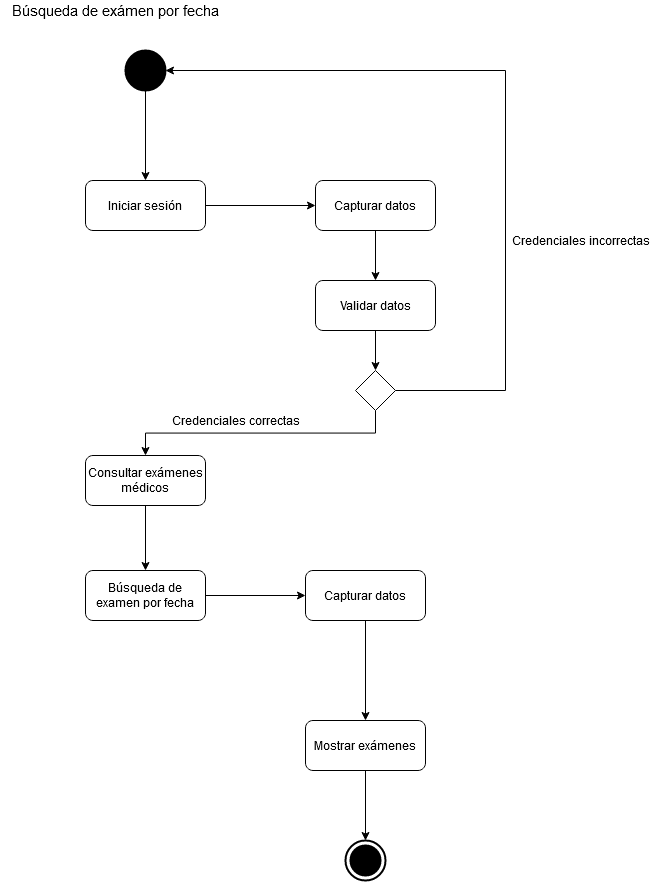

The diagram above was exported from draw.io. Its source (the exported page's mxGraphModel, read from the mxfile embedded in the PNG):
<mxGraphModel dx="1944" dy="1050" grid="1" gridSize="10" guides="1" tooltips="1" connect="1" arrows="1" fold="1" page="1" pageScale="1" pageWidth="827" pageHeight="1169" math="0" shadow="0">
  <root>
    <mxCell id="0" />
    <mxCell id="1" parent="0" />
    <mxCell id="fbMeLvNdlHU8sdje_Jac-1" style="edgeStyle=orthogonalEdgeStyle;rounded=0;orthogonalLoop=1;jettySize=auto;html=1;exitX=0.5;exitY=1;exitDx=0;exitDy=0;entryX=0.5;entryY=0;entryDx=0;entryDy=0;" parent="1" source="fbMeLvNdlHU8sdje_Jac-2" target="fbMeLvNdlHU8sdje_Jac-4" edge="1">
      <mxGeometry relative="1" as="geometry" />
    </mxCell>
    <mxCell id="fbMeLvNdlHU8sdje_Jac-2" value="" style="shape=ellipse;html=1;fillColor=#000000;strokeWidth=2;verticalLabelPosition=bottom;verticalAlignment=top;perimeter=ellipsePerimeter;" parent="1" vertex="1">
      <mxGeometry x="90" y="180" width="40" height="40" as="geometry" />
    </mxCell>
    <mxCell id="fbMeLvNdlHU8sdje_Jac-3" style="edgeStyle=orthogonalEdgeStyle;rounded=0;orthogonalLoop=1;jettySize=auto;html=1;entryX=0;entryY=0.5;entryDx=0;entryDy=0;" parent="1" source="fbMeLvNdlHU8sdje_Jac-4" target="fbMeLvNdlHU8sdje_Jac-10" edge="1">
      <mxGeometry relative="1" as="geometry" />
    </mxCell>
    <mxCell id="fbMeLvNdlHU8sdje_Jac-4" value="Iniciar sesión" style="shape=rect;html=1;rounded=1;whiteSpace=wrap;align=center;" parent="1" vertex="1">
      <mxGeometry x="50" y="310" width="120" height="50" as="geometry" />
    </mxCell>
    <mxCell id="fbMeLvNdlHU8sdje_Jac-5" style="edgeStyle=orthogonalEdgeStyle;rounded=0;orthogonalLoop=1;jettySize=auto;html=1;exitX=0.5;exitY=1;exitDx=0;exitDy=0;entryX=0.5;entryY=0;entryDx=0;entryDy=0;" parent="1" source="fbMeLvNdlHU8sdje_Jac-7" edge="1">
      <mxGeometry relative="1" as="geometry">
        <mxPoint x="110" y="585" as="targetPoint" />
      </mxGeometry>
    </mxCell>
    <mxCell id="fbMeLvNdlHU8sdje_Jac-6" style="edgeStyle=orthogonalEdgeStyle;rounded=0;orthogonalLoop=1;jettySize=auto;html=1;exitX=1;exitY=0.5;exitDx=0;exitDy=0;entryX=1;entryY=0.5;entryDx=0;entryDy=0;" parent="1" source="fbMeLvNdlHU8sdje_Jac-7" target="fbMeLvNdlHU8sdje_Jac-2" edge="1">
      <mxGeometry relative="1" as="geometry">
        <Array as="points">
          <mxPoint x="470" y="520" />
          <mxPoint x="470" y="200" />
        </Array>
      </mxGeometry>
    </mxCell>
    <mxCell id="fbMeLvNdlHU8sdje_Jac-7" value="" style="rhombus;whiteSpace=wrap;html=1;" parent="1" vertex="1">
      <mxGeometry x="320" y="500" width="40" height="40" as="geometry" />
    </mxCell>
    <mxCell id="fbMeLvNdlHU8sdje_Jac-8" value="Credenciales correctas" style="text;html=1;align=center;verticalAlign=middle;resizable=0;points=[];autosize=1;" parent="1" vertex="1">
      <mxGeometry x="130" y="540" width="140" height="20" as="geometry" />
    </mxCell>
    <mxCell id="fbMeLvNdlHU8sdje_Jac-9" style="edgeStyle=orthogonalEdgeStyle;rounded=0;orthogonalLoop=1;jettySize=auto;html=1;exitX=0.5;exitY=1;exitDx=0;exitDy=0;entryX=0.5;entryY=0;entryDx=0;entryDy=0;" parent="1" source="fbMeLvNdlHU8sdje_Jac-10" target="fbMeLvNdlHU8sdje_Jac-12" edge="1">
      <mxGeometry relative="1" as="geometry" />
    </mxCell>
    <mxCell id="fbMeLvNdlHU8sdje_Jac-10" value="Capturar datos" style="shape=rect;html=1;rounded=1;whiteSpace=wrap;align=center;" parent="1" vertex="1">
      <mxGeometry x="280" y="310" width="120" height="50" as="geometry" />
    </mxCell>
    <mxCell id="fbMeLvNdlHU8sdje_Jac-11" style="edgeStyle=orthogonalEdgeStyle;rounded=0;orthogonalLoop=1;jettySize=auto;html=1;exitX=0.5;exitY=1;exitDx=0;exitDy=0;entryX=0.5;entryY=0;entryDx=0;entryDy=0;" parent="1" source="fbMeLvNdlHU8sdje_Jac-12" target="fbMeLvNdlHU8sdje_Jac-7" edge="1">
      <mxGeometry relative="1" as="geometry" />
    </mxCell>
    <mxCell id="fbMeLvNdlHU8sdje_Jac-12" value="Validar datos" style="shape=rect;html=1;rounded=1;whiteSpace=wrap;align=center;" parent="1" vertex="1">
      <mxGeometry x="280" y="410" width="120" height="50" as="geometry" />
    </mxCell>
    <mxCell id="fbMeLvNdlHU8sdje_Jac-13" value="Credenciales incorrectas" style="text;html=1;align=center;verticalAlign=middle;resizable=0;points=[];autosize=1;" parent="1" vertex="1">
      <mxGeometry x="470" y="360" width="150" height="20" as="geometry" />
    </mxCell>
    <mxCell id="fbMeLvNdlHU8sdje_Jac-14" value="&lt;font style=&quot;font-size: 15px&quot;&gt;Búsqueda de exámen por fecha&lt;/font&gt;" style="text;html=1;align=center;verticalAlign=middle;resizable=0;points=[];autosize=1;" parent="1" vertex="1">
      <mxGeometry x="-35" y="130" width="230" height="20" as="geometry" />
    </mxCell>
    <mxCell id="fbMeLvNdlHU8sdje_Jac-31" style="edgeStyle=orthogonalEdgeStyle;rounded=0;orthogonalLoop=1;jettySize=auto;html=1;exitX=0.5;exitY=1;exitDx=0;exitDy=0;" parent="1" source="fbMeLvNdlHU8sdje_Jac-28" target="fbMeLvNdlHU8sdje_Jac-29" edge="1">
      <mxGeometry relative="1" as="geometry" />
    </mxCell>
    <mxCell id="fbMeLvNdlHU8sdje_Jac-28" value="Consultar exámenes médicos" style="shape=rect;html=1;rounded=1;whiteSpace=wrap;align=center;" parent="1" vertex="1">
      <mxGeometry x="50" y="585" width="120" height="50" as="geometry" />
    </mxCell>
    <mxCell id="fbMeLvNdlHU8sdje_Jac-33" style="edgeStyle=orthogonalEdgeStyle;rounded=0;orthogonalLoop=1;jettySize=auto;html=1;" parent="1" source="fbMeLvNdlHU8sdje_Jac-29" target="fbMeLvNdlHU8sdje_Jac-32" edge="1">
      <mxGeometry relative="1" as="geometry" />
    </mxCell>
    <mxCell id="fbMeLvNdlHU8sdje_Jac-29" value="Búsqueda de examen por fecha" style="shape=rect;html=1;rounded=1;whiteSpace=wrap;align=center;" parent="1" vertex="1">
      <mxGeometry x="50" y="700" width="120" height="50" as="geometry" />
    </mxCell>
    <mxCell id="fbMeLvNdlHU8sdje_Jac-36" style="edgeStyle=orthogonalEdgeStyle;rounded=0;orthogonalLoop=1;jettySize=auto;html=1;exitX=0.5;exitY=1;exitDx=0;exitDy=0;" parent="1" source="fbMeLvNdlHU8sdje_Jac-32" target="fbMeLvNdlHU8sdje_Jac-35" edge="1">
      <mxGeometry relative="1" as="geometry" />
    </mxCell>
    <mxCell id="fbMeLvNdlHU8sdje_Jac-32" value="Capturar datos" style="shape=rect;html=1;rounded=1;whiteSpace=wrap;align=center;" parent="1" vertex="1">
      <mxGeometry x="270" y="700" width="120" height="50" as="geometry" />
    </mxCell>
    <mxCell id="fbMeLvNdlHU8sdje_Jac-38" style="edgeStyle=orthogonalEdgeStyle;rounded=0;orthogonalLoop=1;jettySize=auto;html=1;exitX=0.5;exitY=1;exitDx=0;exitDy=0;entryX=0.5;entryY=0;entryDx=0;entryDy=0;entryPerimeter=0;" parent="1" source="fbMeLvNdlHU8sdje_Jac-35" target="fbMeLvNdlHU8sdje_Jac-37" edge="1">
      <mxGeometry relative="1" as="geometry" />
    </mxCell>
    <mxCell id="fbMeLvNdlHU8sdje_Jac-35" value="Mostrar exámenes" style="shape=rect;html=1;rounded=1;whiteSpace=wrap;align=center;" parent="1" vertex="1">
      <mxGeometry x="270" y="850" width="120" height="50" as="geometry" />
    </mxCell>
    <mxCell id="fbMeLvNdlHU8sdje_Jac-37" value="" style="html=1;shape=mxgraph.sysml.actFinal;strokeWidth=2;verticalLabelPosition=bottom;verticalAlignment=top;" parent="1" vertex="1">
      <mxGeometry x="310" y="970" width="40" height="40" as="geometry" />
    </mxCell>
  </root>
</mxGraphModel>